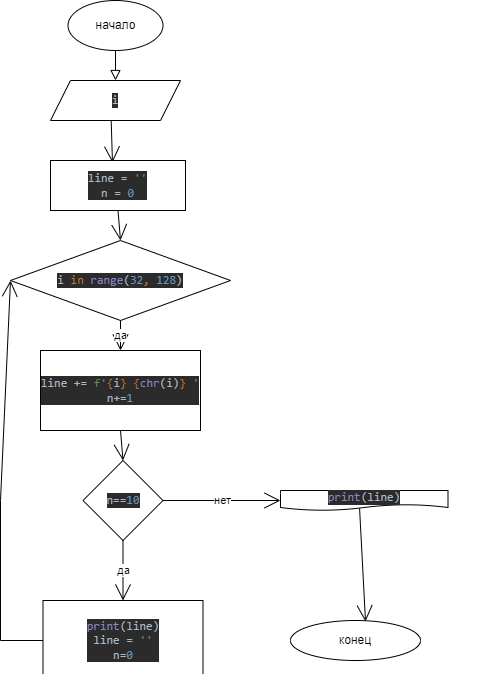

The diagram above was exported from draw.io. Its source (the exported page's mxGraphModel, read from the mxfile embedded in the PNG):
<mxGraphModel dx="635" dy="559" grid="1" gridSize="10" guides="1" tooltips="1" connect="1" arrows="1" fold="1" page="1" pageScale="1" pageWidth="827" pageHeight="1169" math="0" shadow="0">
  <root>
    <mxCell id="WIyWlLk6GJQsqaUBKTNV-0" />
    <mxCell id="WIyWlLk6GJQsqaUBKTNV-1" parent="WIyWlLk6GJQsqaUBKTNV-0" />
    <mxCell id="WIyWlLk6GJQsqaUBKTNV-2" value="" style="rounded=0;html=1;jettySize=auto;orthogonalLoop=1;fontSize=11;endArrow=block;endFill=0;endSize=8;strokeWidth=1;shadow=0;labelBackgroundColor=none;edgeStyle=orthogonalEdgeStyle;exitX=0.5;exitY=1;exitDx=0;exitDy=0;entryX=0.5;entryY=0;entryDx=0;entryDy=0;" parent="WIyWlLk6GJQsqaUBKTNV-1" source="4XrlgHcL5edWBOwhJTZR-0" target="4XrlgHcL5edWBOwhJTZR-1" edge="1">
      <mxGeometry relative="1" as="geometry">
        <mxPoint x="219.5" y="260" as="sourcePoint" />
        <mxPoint x="219.5" y="310" as="targetPoint" />
      </mxGeometry>
    </mxCell>
    <mxCell id="4XrlgHcL5edWBOwhJTZR-0" value="начало" style="ellipse;whiteSpace=wrap;html=1;hachureGap=4;" parent="WIyWlLk6GJQsqaUBKTNV-1" vertex="1">
      <mxGeometry x="147.5" y="140" width="95" height="50" as="geometry" />
    </mxCell>
    <mxCell id="4XrlgHcL5edWBOwhJTZR-1" value="&lt;pre style=&quot;background-color: #2b2b2b ; color: #a9b7c6 ; font-family: &amp;#34;jetbrains mono&amp;#34; , monospace ; font-size: 9 8pt&quot;&gt;&lt;pre style=&quot;font-family: &amp;#34;jetbrains mono&amp;#34; , monospace&quot;&gt;&lt;pre style=&quot;font-family: &amp;#34;jetbrains mono&amp;#34; , monospace&quot;&gt;&lt;pre style=&quot;font-family: &amp;#34;jetbrains mono&amp;#34; , monospace&quot;&gt;&lt;pre style=&quot;font-family: &amp;#34;jetbrains mono&amp;#34; , monospace&quot;&gt;i&lt;/pre&gt;&lt;/pre&gt;&lt;/pre&gt;&lt;/pre&gt;&lt;/pre&gt;" style="shape=parallelogram;perimeter=parallelogramPerimeter;whiteSpace=wrap;html=1;fixedSize=1;hachureGap=4;" parent="WIyWlLk6GJQsqaUBKTNV-1" vertex="1">
      <mxGeometry x="130" y="220" width="130" height="40" as="geometry" />
    </mxCell>
    <mxCell id="4XrlgHcL5edWBOwhJTZR-3" value="конец" style="ellipse;whiteSpace=wrap;html=1;hachureGap=4;" parent="WIyWlLk6GJQsqaUBKTNV-1" vertex="1">
      <mxGeometry x="370" y="760" width="130" height="40" as="geometry" />
    </mxCell>
    <mxCell id="4XrlgHcL5edWBOwhJTZR-9" value="" style="edgeStyle=none;curved=1;rounded=0;orthogonalLoop=1;jettySize=auto;html=1;endArrow=open;startSize=14;endSize=14;sourcePerimeterSpacing=8;targetPerimeterSpacing=8;exitX=0.467;exitY=1.017;exitDx=0;exitDy=0;exitPerimeter=0;entryX=0.459;entryY=0.04;entryDx=0;entryDy=0;entryPerimeter=0;" parent="WIyWlLk6GJQsqaUBKTNV-1" source="4XrlgHcL5edWBOwhJTZR-1" target="L831dmrKyAuVbP7FHhAC-45" edge="1">
      <mxGeometry relative="1" as="geometry">
        <mxPoint x="220" y="252" as="sourcePoint" />
        <mxPoint x="214.34589736155408" y="302" as="targetPoint" />
        <Array as="points" />
      </mxGeometry>
    </mxCell>
    <mxCell id="4lLldS9lO4eBOghqdy6T-16" value="&lt;pre style=&quot;background-color: #2b2b2b ; color: #a9b7c6 ; font-family: &amp;#34;jetbrains mono&amp;#34; , monospace ; font-size: 9 8pt&quot;&gt;&lt;pre style=&quot;font-family: &amp;#34;jetbrains mono&amp;#34; , monospace&quot;&gt;&lt;pre style=&quot;font-family: &amp;#34;jetbrains mono&amp;#34; , monospace&quot;&gt;&lt;pre style=&quot;font-family: &amp;#34;jetbrains mono&amp;#34; , monospace&quot;&gt;&lt;pre style=&quot;font-family: &amp;#34;jetbrains mono&amp;#34; , monospace&quot;&gt;&lt;pre style=&quot;font-family: &amp;#34;jetbrains mono&amp;#34; , monospace&quot;&gt;&lt;pre style=&quot;font-family: &amp;#34;jetbrains mono&amp;#34; , monospace&quot;&gt;&lt;span style=&quot;color: #8888c6&quot;&gt;print&lt;/span&gt;(line)&lt;/pre&gt;&lt;/pre&gt;&lt;/pre&gt;&lt;/pre&gt;&lt;/pre&gt;&lt;/pre&gt;&lt;/pre&gt;" style="shape=document;whiteSpace=wrap;html=1;boundedLbl=1;" parent="WIyWlLk6GJQsqaUBKTNV-1" vertex="1">
      <mxGeometry x="360" y="630" width="167.5" height="20" as="geometry" />
    </mxCell>
    <mxCell id="4lLldS9lO4eBOghqdy6T-26" value="" style="endArrow=none;html=1;rounded=0;" parent="WIyWlLk6GJQsqaUBKTNV-1" edge="1">
      <mxGeometry width="50" height="50" relative="1" as="geometry">
        <mxPoint x="640" y="460" as="sourcePoint" />
        <mxPoint x="640" y="710" as="targetPoint" />
      </mxGeometry>
    </mxCell>
    <mxCell id="L831dmrKyAuVbP7FHhAC-44" value="" style="edgeStyle=none;orthogonalLoop=1;jettySize=auto;html=1;rounded=0;endArrow=open;startSize=14;endSize=14;sourcePerimeterSpacing=8;targetPerimeterSpacing=8;curved=1;entryX=0.577;entryY=0.025;entryDx=0;entryDy=0;exitX=0.472;exitY=0.888;exitDx=0;exitDy=0;exitPerimeter=0;entryPerimeter=0;" parent="WIyWlLk6GJQsqaUBKTNV-1" source="4lLldS9lO4eBOghqdy6T-16" target="4XrlgHcL5edWBOwhJTZR-3" edge="1">
      <mxGeometry width="120" relative="1" as="geometry">
        <mxPoint x="200" y="310" as="sourcePoint" />
        <mxPoint x="320" y="310" as="targetPoint" />
        <Array as="points" />
      </mxGeometry>
    </mxCell>
    <mxCell id="L831dmrKyAuVbP7FHhAC-45" value="&lt;pre style=&quot;background-color: #2b2b2b ; color: #a9b7c6 ; font-family: &amp;#34;jetbrains mono&amp;#34; , monospace ; font-size: 9 8pt&quot;&gt;&lt;pre style=&quot;font-family: &amp;#34;jetbrains mono&amp;#34; , monospace&quot;&gt;line = &lt;span style=&quot;color: #6a8759&quot;&gt;''&lt;br&gt;&lt;/span&gt;n = &lt;span style=&quot;color: #6897bb&quot;&gt;0&lt;/span&gt;&lt;/pre&gt;&lt;/pre&gt;" style="rounded=0;whiteSpace=wrap;html=1;hachureGap=4;" parent="WIyWlLk6GJQsqaUBKTNV-1" vertex="1">
      <mxGeometry x="130" y="300" width="135" height="50" as="geometry" />
    </mxCell>
    <mxCell id="L831dmrKyAuVbP7FHhAC-46" value="&lt;pre style=&quot;background-color: #2b2b2b ; color: #a9b7c6 ; font-family: &amp;#34;jetbrains mono&amp;#34; , monospace ; font-size: 9 8pt&quot;&gt;&lt;pre style=&quot;font-family: &amp;#34;jetbrains mono&amp;#34; , monospace&quot;&gt;n==&lt;span style=&quot;color: #6897bb&quot;&gt;10&lt;/span&gt;&lt;/pre&gt;&lt;/pre&gt;" style="rhombus;whiteSpace=wrap;html=1;hachureGap=4;" parent="WIyWlLk6GJQsqaUBKTNV-1" vertex="1">
      <mxGeometry x="162.5" y="600" width="80" height="80" as="geometry" />
    </mxCell>
    <mxCell id="40-JJJtP64SpfNixEql1-0" value="да" style="edgeStyle=none;orthogonalLoop=1;jettySize=auto;html=1;rounded=0;endArrow=open;startSize=14;endSize=14;sourcePerimeterSpacing=8;targetPerimeterSpacing=8;curved=1;exitX=0.5;exitY=1;exitDx=0;exitDy=0;entryX=0.5;entryY=0;entryDx=0;entryDy=0;" edge="1" parent="WIyWlLk6GJQsqaUBKTNV-1" source="L831dmrKyAuVbP7FHhAC-46" target="40-JJJtP64SpfNixEql1-2">
      <mxGeometry width="120" relative="1" as="geometry">
        <mxPoint x="270" y="390" as="sourcePoint" />
        <mxPoint x="390" y="390" as="targetPoint" />
        <Array as="points" />
      </mxGeometry>
    </mxCell>
    <mxCell id="40-JJJtP64SpfNixEql1-2" value="&lt;pre style=&quot;background-color: #2b2b2b ; color: #a9b7c6 ; font-family: &amp;#34;jetbrains mono&amp;#34; , monospace ; font-size: 9 8pt&quot;&gt;&lt;pre style=&quot;font-family: &amp;#34;jetbrains mono&amp;#34; , monospace&quot;&gt;&lt;span style=&quot;color: #8888c6&quot;&gt;print&lt;/span&gt;(line)&lt;br&gt;line = &lt;span style=&quot;color: #6a8759&quot;&gt;''&lt;br&gt;&lt;/span&gt;n=&lt;span style=&quot;color: #6897bb&quot;&gt;0&lt;/span&gt;&lt;/pre&gt;&lt;/pre&gt;" style="rounded=0;whiteSpace=wrap;html=1;hachureGap=4;" vertex="1" parent="WIyWlLk6GJQsqaUBKTNV-1">
      <mxGeometry x="122.5" y="740" width="160" height="80" as="geometry" />
    </mxCell>
    <mxCell id="40-JJJtP64SpfNixEql1-3" value="" style="endArrow=none;html=1;rounded=0;startSize=14;endSize=14;sourcePerimeterSpacing=8;targetPerimeterSpacing=8;curved=1;exitX=0;exitY=0.5;exitDx=0;exitDy=0;" edge="1" parent="WIyWlLk6GJQsqaUBKTNV-1" source="40-JJJtP64SpfNixEql1-2">
      <mxGeometry width="50" height="50" relative="1" as="geometry">
        <mxPoint x="300" y="480" as="sourcePoint" />
        <mxPoint x="80" y="780" as="targetPoint" />
      </mxGeometry>
    </mxCell>
    <mxCell id="40-JJJtP64SpfNixEql1-4" value="" style="endArrow=none;html=1;rounded=0;startSize=14;endSize=14;sourcePerimeterSpacing=8;targetPerimeterSpacing=8;curved=1;" edge="1" parent="WIyWlLk6GJQsqaUBKTNV-1">
      <mxGeometry width="50" height="50" relative="1" as="geometry">
        <mxPoint x="80" y="780" as="sourcePoint" />
        <mxPoint x="80" y="640" as="targetPoint" />
      </mxGeometry>
    </mxCell>
    <mxCell id="40-JJJtP64SpfNixEql1-5" value="" style="edgeStyle=none;orthogonalLoop=1;jettySize=auto;html=1;rounded=0;endArrow=open;startSize=14;endSize=14;sourcePerimeterSpacing=8;targetPerimeterSpacing=8;curved=1;entryX=0;entryY=0.5;entryDx=0;entryDy=0;" edge="1" parent="WIyWlLk6GJQsqaUBKTNV-1" target="40-JJJtP64SpfNixEql1-7">
      <mxGeometry width="120" relative="1" as="geometry">
        <mxPoint x="80" y="640" as="sourcePoint" />
        <mxPoint x="390" y="460" as="targetPoint" />
        <Array as="points" />
      </mxGeometry>
    </mxCell>
    <mxCell id="40-JJJtP64SpfNixEql1-7" value="&lt;pre style=&quot;background-color: #2b2b2b ; color: #a9b7c6 ; font-family: &amp;#34;jetbrains mono&amp;#34; , monospace ; font-size: 9 8pt&quot;&gt;&lt;pre style=&quot;font-family: &amp;#34;jetbrains mono&amp;#34; , monospace&quot;&gt;&lt;pre style=&quot;font-family: &amp;#34;jetbrains mono&amp;#34; , monospace&quot;&gt;i &lt;span style=&quot;color: #cc7832&quot;&gt;in &lt;/span&gt;&lt;span style=&quot;color: #8888c6&quot;&gt;range&lt;/span&gt;(&lt;span style=&quot;color: #6897bb&quot;&gt;32&lt;/span&gt;&lt;span style=&quot;color: #cc7832&quot;&gt;, &lt;/span&gt;&lt;span style=&quot;color: #6897bb&quot;&gt;128&lt;/span&gt;)&lt;/pre&gt;&lt;/pre&gt;&lt;/pre&gt;" style="rhombus;whiteSpace=wrap;html=1;hachureGap=4;" vertex="1" parent="WIyWlLk6GJQsqaUBKTNV-1">
      <mxGeometry x="90" y="380" width="220" height="80" as="geometry" />
    </mxCell>
    <mxCell id="40-JJJtP64SpfNixEql1-8" value="" style="edgeStyle=none;curved=1;rounded=0;orthogonalLoop=1;jettySize=auto;html=1;endArrow=open;startSize=14;endSize=14;sourcePerimeterSpacing=8;targetPerimeterSpacing=8;exitX=0.5;exitY=1;exitDx=0;exitDy=0;entryX=0.5;entryY=0;entryDx=0;entryDy=0;" edge="1" parent="WIyWlLk6GJQsqaUBKTNV-1" source="L831dmrKyAuVbP7FHhAC-45" target="40-JJJtP64SpfNixEql1-7">
      <mxGeometry relative="1" as="geometry">
        <mxPoint x="200.71000000000004" y="270.67999999999995" as="sourcePoint" />
        <mxPoint x="201.96500000000003" y="312" as="targetPoint" />
        <Array as="points" />
      </mxGeometry>
    </mxCell>
    <mxCell id="40-JJJtP64SpfNixEql1-11" value="&lt;pre style=&quot;background-color: #2b2b2b ; color: #a9b7c6 ; font-family: &amp;#34;jetbrains mono&amp;#34; , monospace ; font-size: 9 8pt&quot;&gt;&lt;pre style=&quot;font-family: &amp;#34;jetbrains mono&amp;#34; , monospace&quot;&gt;&lt;pre style=&quot;font-family: &amp;#34;jetbrains mono&amp;#34; , monospace&quot;&gt;line += &lt;span style=&quot;color: #6a8759&quot;&gt;f'&lt;/span&gt;&lt;span style=&quot;color: #cc7832&quot;&gt;{&lt;/span&gt;i&lt;span style=&quot;color: #cc7832&quot;&gt;} {&lt;/span&gt;&lt;span style=&quot;color: #8888c6&quot;&gt;chr&lt;/span&gt;(i)&lt;span style=&quot;color: #cc7832&quot;&gt;} &lt;/span&gt;&lt;span style=&quot;color: #6a8759&quot;&gt;'&lt;br&gt;&lt;/span&gt;n+=&lt;span style=&quot;color: #6897bb&quot;&gt;1&lt;/span&gt;&lt;/pre&gt;&lt;/pre&gt;&lt;/pre&gt;" style="rounded=0;whiteSpace=wrap;html=1;hachureGap=4;" vertex="1" parent="WIyWlLk6GJQsqaUBKTNV-1">
      <mxGeometry x="120" y="490" width="160" height="80" as="geometry" />
    </mxCell>
    <mxCell id="40-JJJtP64SpfNixEql1-12" value="да" style="edgeStyle=none;orthogonalLoop=1;jettySize=auto;html=1;rounded=0;endArrow=open;startSize=14;endSize=14;sourcePerimeterSpacing=8;targetPerimeterSpacing=8;curved=1;exitX=0.5;exitY=1;exitDx=0;exitDy=0;entryX=0.5;entryY=0;entryDx=0;entryDy=0;" edge="1" parent="WIyWlLk6GJQsqaUBKTNV-1" source="40-JJJtP64SpfNixEql1-7" target="40-JJJtP64SpfNixEql1-11">
      <mxGeometry width="120" relative="1" as="geometry">
        <mxPoint x="230" y="690" as="sourcePoint" />
        <mxPoint x="230" y="750" as="targetPoint" />
        <Array as="points" />
      </mxGeometry>
    </mxCell>
    <mxCell id="40-JJJtP64SpfNixEql1-13" value="" style="edgeStyle=none;curved=1;rounded=0;orthogonalLoop=1;jettySize=auto;html=1;endArrow=open;startSize=14;endSize=14;sourcePerimeterSpacing=8;targetPerimeterSpacing=8;exitX=0.5;exitY=1;exitDx=0;exitDy=0;entryX=0.5;entryY=0;entryDx=0;entryDy=0;" edge="1" parent="WIyWlLk6GJQsqaUBKTNV-1" source="40-JJJtP64SpfNixEql1-11" target="L831dmrKyAuVbP7FHhAC-46">
      <mxGeometry relative="1" as="geometry">
        <mxPoint x="207.5" y="360" as="sourcePoint" />
        <mxPoint x="210" y="390" as="targetPoint" />
        <Array as="points" />
      </mxGeometry>
    </mxCell>
    <mxCell id="40-JJJtP64SpfNixEql1-14" value="нет" style="edgeStyle=none;orthogonalLoop=1;jettySize=auto;html=1;rounded=0;endArrow=open;startSize=14;endSize=14;sourcePerimeterSpacing=8;targetPerimeterSpacing=8;curved=1;exitX=1;exitY=0.5;exitDx=0;exitDy=0;entryX=0;entryY=0.5;entryDx=0;entryDy=0;" edge="1" parent="WIyWlLk6GJQsqaUBKTNV-1" source="L831dmrKyAuVbP7FHhAC-46" target="4lLldS9lO4eBOghqdy6T-16">
      <mxGeometry width="120" relative="1" as="geometry">
        <mxPoint x="320" y="430" as="sourcePoint" />
        <mxPoint x="370" y="430" as="targetPoint" />
        <Array as="points" />
      </mxGeometry>
    </mxCell>
  </root>
</mxGraphModel>